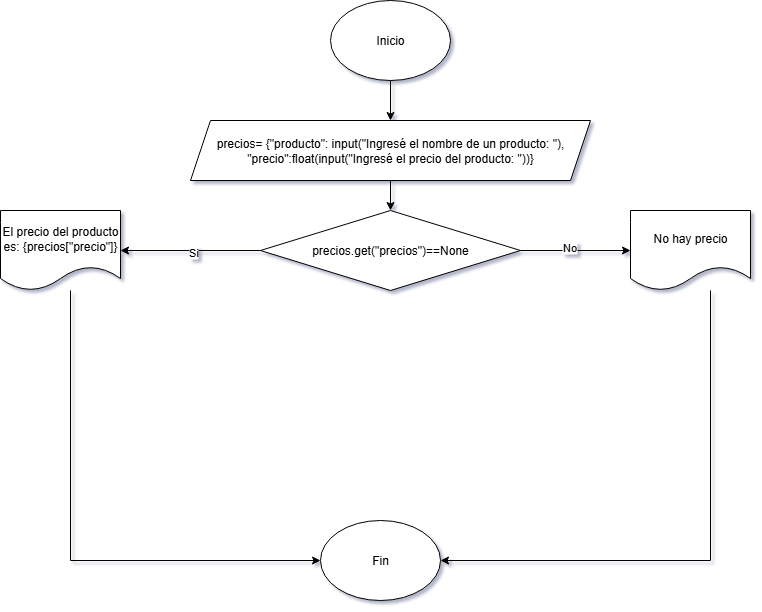

The diagram above was exported from draw.io. Its source (the exported page's mxGraphModel, read from the mxfile embedded in the PNG):
<mxGraphModel dx="786" dy="763" grid="1" gridSize="10" guides="1" tooltips="1" connect="1" arrows="1" fold="1" page="1" pageScale="1" pageWidth="827" pageHeight="1169" background="#ffffff" math="0" shadow="1">
  <root>
    <mxCell id="0" />
    <mxCell id="1" parent="0" />
    <mxCell id="tX9TcR9C8nwt7PtJjKvc-2" style="edgeStyle=orthogonalEdgeStyle;rounded=0;orthogonalLoop=1;jettySize=auto;html=1;" edge="1" parent="1" source="tX9TcR9C8nwt7PtJjKvc-1" target="tX9TcR9C8nwt7PtJjKvc-3">
      <mxGeometry relative="1" as="geometry">
        <mxPoint x="400" y="170" as="targetPoint" />
      </mxGeometry>
    </mxCell>
    <mxCell id="tX9TcR9C8nwt7PtJjKvc-1" value="Inicio" style="ellipse;whiteSpace=wrap;html=1;" vertex="1" parent="1">
      <mxGeometry x="340" y="20" width="120" height="80" as="geometry" />
    </mxCell>
    <mxCell id="tX9TcR9C8nwt7PtJjKvc-4" style="edgeStyle=orthogonalEdgeStyle;rounded=0;orthogonalLoop=1;jettySize=auto;html=1;" edge="1" parent="1" source="tX9TcR9C8nwt7PtJjKvc-3" target="tX9TcR9C8nwt7PtJjKvc-5">
      <mxGeometry relative="1" as="geometry">
        <mxPoint x="400" y="270" as="targetPoint" />
      </mxGeometry>
    </mxCell>
    <mxCell id="tX9TcR9C8nwt7PtJjKvc-3" value="precios= {&quot;producto&quot;: input(&quot;Ingresé el nombre de un producto: &quot;), &quot;precio&quot;:float(input(&quot;Ingresé el precio del producto: &quot;))}" style="shape=parallelogram;perimeter=parallelogramPerimeter;whiteSpace=wrap;html=1;fixedSize=1;" vertex="1" parent="1">
      <mxGeometry x="200" y="140" width="400" height="60" as="geometry" />
    </mxCell>
    <mxCell id="tX9TcR9C8nwt7PtJjKvc-6" style="edgeStyle=orthogonalEdgeStyle;rounded=0;orthogonalLoop=1;jettySize=auto;html=1;" edge="1" parent="1" source="tX9TcR9C8nwt7PtJjKvc-5" target="tX9TcR9C8nwt7PtJjKvc-9">
      <mxGeometry relative="1" as="geometry">
        <mxPoint x="100" y="270" as="targetPoint" />
      </mxGeometry>
    </mxCell>
    <mxCell id="tX9TcR9C8nwt7PtJjKvc-10" value="Si" style="edgeLabel;html=1;align=center;verticalAlign=middle;resizable=0;points=[];" vertex="1" connectable="0" parent="tX9TcR9C8nwt7PtJjKvc-6">
      <mxGeometry x="-0.0286" y="1" relative="1" as="geometry">
        <mxPoint as="offset" />
      </mxGeometry>
    </mxCell>
    <mxCell id="tX9TcR9C8nwt7PtJjKvc-7" style="edgeStyle=orthogonalEdgeStyle;rounded=0;orthogonalLoop=1;jettySize=auto;html=1;" edge="1" parent="1" source="tX9TcR9C8nwt7PtJjKvc-5" target="tX9TcR9C8nwt7PtJjKvc-8">
      <mxGeometry relative="1" as="geometry">
        <mxPoint x="700" y="270" as="targetPoint" />
      </mxGeometry>
    </mxCell>
    <mxCell id="tX9TcR9C8nwt7PtJjKvc-11" value="No" style="edgeLabel;html=1;align=center;verticalAlign=middle;resizable=0;points=[];" vertex="1" connectable="0" parent="tX9TcR9C8nwt7PtJjKvc-7">
      <mxGeometry x="-0.1273" y="4" relative="1" as="geometry">
        <mxPoint as="offset" />
      </mxGeometry>
    </mxCell>
    <mxCell id="tX9TcR9C8nwt7PtJjKvc-5" value="precios.get(&quot;precios&quot;)==None" style="rhombus;whiteSpace=wrap;html=1;" vertex="1" parent="1">
      <mxGeometry x="270" y="230" width="260" height="80" as="geometry" />
    </mxCell>
    <mxCell id="tX9TcR9C8nwt7PtJjKvc-14" style="edgeStyle=orthogonalEdgeStyle;rounded=0;orthogonalLoop=1;jettySize=auto;html=1;entryX=1;entryY=0.5;entryDx=0;entryDy=0;" edge="1" parent="1" source="tX9TcR9C8nwt7PtJjKvc-8" target="tX9TcR9C8nwt7PtJjKvc-12">
      <mxGeometry relative="1" as="geometry">
        <Array as="points">
          <mxPoint x="720" y="580" />
        </Array>
      </mxGeometry>
    </mxCell>
    <mxCell id="tX9TcR9C8nwt7PtJjKvc-8" value="No hay precio" style="shape=document;whiteSpace=wrap;html=1;boundedLbl=1;" vertex="1" parent="1">
      <mxGeometry x="640" y="230" width="120" height="80" as="geometry" />
    </mxCell>
    <mxCell id="tX9TcR9C8nwt7PtJjKvc-13" style="edgeStyle=orthogonalEdgeStyle;rounded=0;orthogonalLoop=1;jettySize=auto;html=1;entryX=0;entryY=0.5;entryDx=0;entryDy=0;" edge="1" parent="1" source="tX9TcR9C8nwt7PtJjKvc-9" target="tX9TcR9C8nwt7PtJjKvc-12">
      <mxGeometry relative="1" as="geometry">
        <Array as="points">
          <mxPoint x="80" y="580" />
        </Array>
      </mxGeometry>
    </mxCell>
    <mxCell id="tX9TcR9C8nwt7PtJjKvc-9" value="El precio del producto es: {precios[&quot;precio&quot;]}" style="shape=document;whiteSpace=wrap;html=1;boundedLbl=1;" vertex="1" parent="1">
      <mxGeometry x="10" y="230" width="120" height="80" as="geometry" />
    </mxCell>
    <mxCell id="tX9TcR9C8nwt7PtJjKvc-12" value="Fin" style="ellipse;whiteSpace=wrap;html=1;" vertex="1" parent="1">
      <mxGeometry x="330" y="540" width="120" height="80" as="geometry" />
    </mxCell>
  </root>
</mxGraphModel>